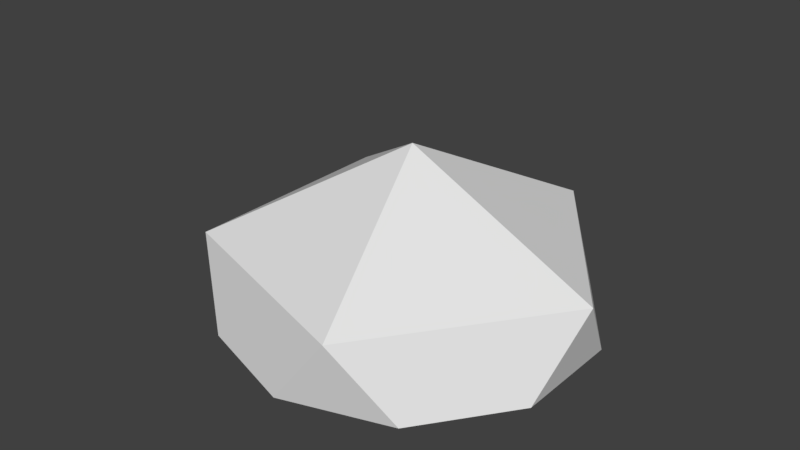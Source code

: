 # Source: GatherableBasic.blend  (saved by Blender 2.79.0; exported with 4.5.12 LTS)
import bpy
from mathutils import Matrix  # noqa: F401  (used for matrix-valued properties, if any)

bpy.ops.wm.read_factory_settings(use_empty=True)
scene = bpy.context.scene
scene.name = 'Scene'

# ---- collections
col_collection_1 = bpy.data.collections.new('Collection 1'); scene.collection.children.link(col_collection_1)

# ---- materials (node trees are filled in below, after node groups)
mat_blank = bpy.data.materials.new('blank')
mat_blank.alpha_threshold = 0.0
mat_blank.use_transparent_shadow = False
mat_blank.roughness = 0.5

# ---- material node trees

# ---- world
world_world = bpy.data.worlds.new('World'); scene.world = world_world
world_world.color = (0.05088, 0.05088, 0.05088)
world_world.use_sun_shadow = False
world_world.sun_shadow_jitter_overblur = 0.0
world_world.cycles.sampling_method = 'MANUAL'

# ---- meshes
me_icosphere = bpy.data.meshes.new('Icosphere')
me_icosphere.from_pydata([(0.1382, -0.4253, 0.2236), (-0.3618, -0.2629, 0.2236), (-0.3618, 0.2629, 0.2236), (0.1382, 0.4253, 0.2236), (0.4472, 0.0, 0.2236), (0.0, 0.0, 0.5), (0.4045, -0.1314, 0.0), (0.4045, 0.1314, 0.0), (0.0, -0.4253, 0.0), (0.25, -0.3441, 0.0), (-0.4045, -0.1314, 0.0), (-0.25, -0.3441, 0.0), (-0.25, 0.3441, 0.0), (-0.4045, 0.1314, 0.0), (0.25, 0.3441, 0.0), (0.0, 0.4253, 0.0), (0.2927, -0.2127, 0.2236), (-0.1118, -0.3441, 0.2236), (-0.3618, 0.0, 0.2236), (-0.1118, 0.3441, 0.2236), (0.2927, 0.2127, 0.2236)], [], [(16, 5, 0), (17, 5, 1), (18, 5, 2), (19, 5, 3), (20, 5, 4), (7, 20, 4), (7, 14, 20), (14, 3, 20), (15, 19, 3), (15, 12, 19), (12, 2, 19), (13, 18, 2), (13, 10, 18), (10, 1, 18), (11, 17, 1), (11, 8, 17), (8, 0, 17), (9, 16, 0), (9, 6, 16), (6, 4, 16), (14, 15, 3), (12, 13, 2), (10, 11, 1), (8, 9, 0), (6, 7, 4), (7, 9, 11), (16, 4, 5), (17, 0, 5), (18, 1, 5), (19, 2, 5), (20, 3, 5), (7, 6, 9), (9, 8, 11), (11, 10, 13), (13, 12, 11), (12, 15, 11), (15, 14, 11), (14, 7, 11)])
me_icosphere.materials.append(mat_blank)
me_icosphere.use_remesh_preserve_volume = False
me_icosphere.use_remesh_preserve_attributes = False
me_icosphere.use_mirror_vertex_groups = False
me_icosphere.update()
me_mesh_001 = bpy.data.meshes.new('Mesh.001')
me_mesh_001.from_pydata([(-0.5333, -0.5, 6.234e-08), (0.4667, -0.5, 6.234e-08), (0.4667, 0.5, 6.234e-08), (-0.5333, 0.5, 6.234e-08), (-0.5333, -0.5, 1.0), (0.4667, -0.5, 1.0), (0.4667, 0.5, 1.0), (-0.5333, 0.5, 1.0)], [], [])
me_mesh_001.use_remesh_preserve_volume = False
me_mesh_001.use_remesh_preserve_attributes = False
me_mesh_001.use_mirror_vertex_groups = False
me_mesh_001.update()

# ---- objects
ob_icosphere = bpy.data.objects.new('Icosphere', me_icosphere)
ob_bounds = bpy.data.objects.new('bounds', me_mesh_001)

# ---- transforms, parenting, visibility, modifiers, constraints
ob_icosphere.location = (0.0, 0.0, 0.0)
ob_icosphere.scale = (1.0, 1.0, 0.8)
ob_icosphere.lineart.crease_threshold = 0.0
ob_bounds.location = (0.0, 0.0, 0.0)
ob_bounds.scale = (1.0, 1.0, 0.4)
ob_bounds.display_type = 'BOUNDS'
ob_bounds.lineart.crease_threshold = 0.0

# ---- collection membership
col_collection_1.objects.link(ob_icosphere)
col_collection_1.objects.link(ob_bounds)

# ---- scene / render settings (as saved in the file)
scene.frame_start = 1; scene.frame_end = 250; scene.frame_set(1)
scene.render.engine = 'BLENDER_EEVEE_NEXT'
scene.render.resolution_percentage = 50
scene.render.dither_intensity = 0.0
scene.cycles.use_denoising = False
scene.cycles.samples = 128
scene.cycles.sampling_pattern = 'TABULATED_SOBOL'
scene.cycles.use_adaptive_sampling = False
scene.cycles.use_light_tree = False
scene.cycles.blur_glossy = 0.0
scene.cycles.sample_clamp_indirect = 0.0
scene.view_settings.view_transform = 'Standard'
bpy.context.view_layer.update()

# ---- added for rendering (the .blend has no active camera and no usable light): camera, sun
cam_auto = bpy.data.cameras.new('AutoCamera')
cam_auto.lens = 50.0
cam_auto.sensor_width = 36.0
cam_auto.clip_end = 1000.0
ob_auto_camera = bpy.data.objects.new('AutoCamera', cam_auto)
scene.collection.objects.link(ob_auto_camera)
ob_auto_camera.location = (1.32646, -1.63176, 1.28784)
ob_auto_camera.rotation_euler = (1.09748, -7.21219e-08, 0.694738)
scene.camera = ob_auto_camera
light_auto_sun = bpy.data.lights.new('AutoSun', 'SUN')
light_auto_sun.energy = 3.0
light_auto_sun.angle = 0.0523599
ob_auto_sun = bpy.data.objects.new('AutoSun', light_auto_sun)
scene.collection.objects.link(ob_auto_sun)
ob_auto_sun.rotation_euler = (0.872665, 0.174533, 0.523599)
bpy.context.view_layer.update()
